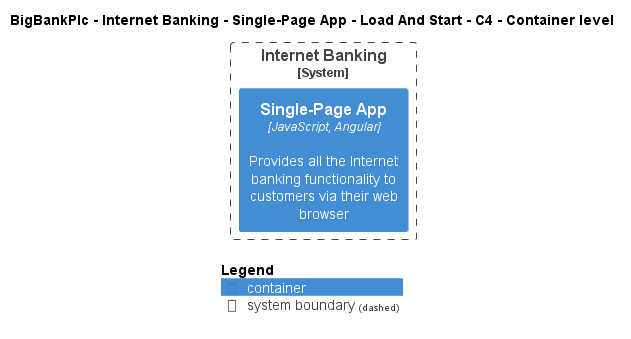

The diagram above was rendered by PlantUML. Its source (embedded in the PNG):
@startuml
!pragma layout smetana
!include ..\..\..\..\..\..\..\.c4s\C4_Container.puml

AddElementTag("c4interflow:lifecycle:new", $bgColor=green, $fontColor=#ffffff, $borderColor=green, $shadowing="False")
AddElementTag("c4interflow:lifecycle:changed", $bgColor=orange, $fontColor=#ffffff, $borderColor=orange, $shadowing="False")
AddElementTag("c4interflow:lifecycle:removed", $bgColor=red, $fontColor=#ffffff, $borderColor=red, $shadowing="False")

AddRelTag("c4interflow:lifecycle:new", $textColor=green, $lineColor=green)
AddRelTag("c4interflow:lifecycle:changed", $textColor=orange, $lineColor=orange)
AddRelTag("c4interflow:lifecycle:removed", $textColor=red, $lineColor=red)

SHOW_PERSON_PORTRAIT()
LAYOUT_TOP_DOWN()

skinparam linetype polyline

title BigBankPlc - Internet Banking - Single-Page App - Load And Start - C4 - Container level


System_Boundary(BigBankPlc.SoftwareSystems.InternetBanking, "Internet Banking") {
    Container(BigBankPlc.SoftwareSystems.InternetBanking.Containers.SinglePageApp, "Single-Page App", "JavaScript, Angular", "Provides all the Internet banking functionality to customers via their web browser")
}



SHOW_LEGEND()
@enduml